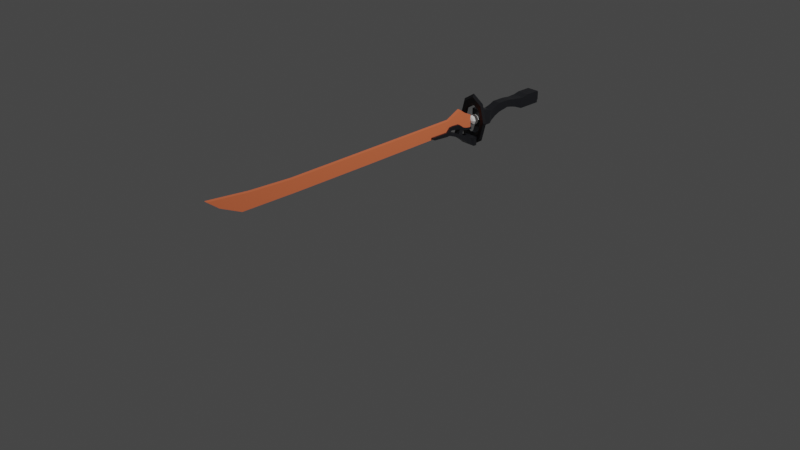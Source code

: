 # Source: millennium_blade_UV.blend  (saved by Blender 3.0.42; exported with 4.5.12 LTS)
import bpy
from mathutils import Matrix  # noqa: F401  (used for matrix-valued properties, if any)

bpy.ops.wm.read_factory_settings(use_empty=True)
scene = bpy.context.scene
scene.name = 'Scene'

# ---- collections
col_collection = bpy.data.collections.new('Collection'); scene.collection.children.link(col_collection)
col_millenniumblade = bpy.data.collections.new('MillenniumBlade'); scene.collection.children.link(col_millenniumblade)

# ---- materials (node trees are filled in below, after node groups)
mat_guard = bpy.data.materials.new('Guard')
mat_guard.use_transparent_shadow = False
mat_core = bpy.data.materials.new('Core')
mat_core.use_transparent_shadow = False
mat_handle = bpy.data.materials.new('Handle')
mat_handle.alpha_threshold = 0.0
mat_handle.use_transparent_shadow = False
mat_handle.line_color = (0.0, 0.0, 0.0, 1.0)
mat_blade = bpy.data.materials.new('Blade')
mat_blade.use_transparent_shadow = False

# ---- material node trees
mat_guard.use_nodes = True; mat_guard.node_tree.nodes.clear()
_N = mat_guard.node_tree.nodes; _L = mat_guard.node_tree.links
n0 = _N.new('ShaderNodeBsdfPrincipled'); n0.name = 'Principled BSDF'; n0.location = (10, 300)
n0.distribution = 'GGX'
n0.subsurface_method = 'RANDOM_WALK_SKIN'
n0.inputs[0].default_value = (0.0137, 0.01444, 0.01764, 1.0)
n0.inputs[3].default_value = 1.45
n0.inputs[27].default_value = (0.0, 0.0, 0.0, 1.0)
n0.inputs[28].default_value = 1.0
n1 = _N.new('ShaderNodeOutputMaterial'); n1.name = 'Material Output'; n1.location = (300, 300)
_L.new(n0.outputs[0], n1.inputs[0])
n1.is_active_output = True
mat_core.use_nodes = True; mat_core.node_tree.nodes.clear()
_N = mat_core.node_tree.nodes; _L = mat_core.node_tree.links
n0 = _N.new('ShaderNodeBsdfPrincipled'); n0.name = 'Principled BSDF'; n0.location = (10, 300)
n0.distribution = 'GGX'
n0.subsurface_method = 'RANDOM_WALK_SKIN'
n0.inputs[0].default_value = (1.0, 1.0, 0.9823, 1.0)
n0.inputs[3].default_value = 1.45
n0.inputs[27].default_value = (0.0, 0.0, 0.0, 1.0)
n0.inputs[28].default_value = 1.0
n1 = _N.new('ShaderNodeOutputMaterial'); n1.name = 'Material Output'; n1.location = (300, 300)
_L.new(n0.outputs[0], n1.inputs[0])
n1.is_active_output = True
mat_handle.use_nodes = True; mat_handle.node_tree.nodes.clear()
_N = mat_handle.node_tree.nodes; _L = mat_handle.node_tree.links
n0 = _N.new('ShaderNodeOutputMaterial'); n0.name = 'Material Output'; n0.location = (300, 300)
n1 = _N.new('ShaderNodeBsdfPrincipled'); n1.name = 'Principled BSDF'; n1.location = (10, 300)
n1.distribution = 'GGX'
n1.subsurface_method = 'RANDOM_WALK_SKIN'
n1.inputs[0].default_value = (0.0137, 0.01444, 0.01764, 1.0)
n1.inputs[2].default_value = 0.4
n1.inputs[3].default_value = 1.45
n1.inputs[27].default_value = (0.0, 0.0, 0.0, 1.0)
n1.inputs[28].default_value = 1.0
_L.new(n1.outputs[0], n0.inputs[0])
n0.is_active_output = True
mat_blade.use_nodes = True; mat_blade.node_tree.nodes.clear()
_N = mat_blade.node_tree.nodes; _L = mat_blade.node_tree.links
n0 = _N.new('ShaderNodeBsdfPrincipled'); n0.name = 'Principled BSDF'; n0.location = (10, 300)
n0.distribution = 'GGX'
n0.subsurface_method = 'RANDOM_WALK_SKIN'
n0.inputs[0].default_value = (1.0, 0.2159, 0.0865, 1.0)
n0.inputs[3].default_value = 1.45
n0.inputs[27].default_value = (0.0, 0.0, 0.0, 1.0)
n0.inputs[28].default_value = 1.0
n1 = _N.new('ShaderNodeOutputMaterial'); n1.name = 'Material Output'; n1.location = (300, 300)
_L.new(n0.outputs[0], n1.inputs[0])
n1.is_active_output = True

# ---- world
world_world = bpy.data.worlds.new('World'); scene.world = world_world
world_world.use_nodes = True; world_world.node_tree.nodes.clear()
_N = world_world.node_tree.nodes; _L = world_world.node_tree.links
n0 = _N.new('ShaderNodeOutputWorld'); n0.name = 'World Output'; n0.location = (300, 300)
n1 = _N.new('ShaderNodeBackground'); n1.name = 'Background'; n1.location = (10, 300)
n1.inputs[0].default_value = (0.05088, 0.05088, 0.05088, 1.0)
_L.new(n1.outputs[0], n0.inputs[0])
n0.is_active_output = True
world_world.color = (0.05088, 0.05088, 0.05088)
world_world.use_sun_shadow = False
world_world.sun_shadow_jitter_overblur = 0.0

# ---- cameras
cam_camera = bpy.data.cameras.new('Camera')
cam_camera.clip_end = 100.0
cam_camera.ortho_scale = 7.314

# ---- lights
light_light = bpy.data.lights.new('Light', 'POINT')
light_light.transmission_factor = 0.0
light_light.energy = 1000.0
light_light.shadow_soft_size = 0.1
light_light.shadow_maximum_resolution = 0.006
light_light.use_absolute_resolution = True

# ---- meshes
me_circle_001 = bpy.data.meshes.new('Circle.001')
me_circle_001.from_pydata([(2.095e-09, 0.16, 0.03464), (-1.863e-09, 0.12, 0.03464), (-3.725e-09, 0.1, 3.725e-09), (-2.561e-09, 0.12, -0.03464), (9.313e-10, 0.16, -0.03464), (3.725e-09, 0.18, 0.0), (0.1131, 0.1131, 0.03464), (0.08485, 0.08485, 0.03464), (0.07071, 0.07071, 3.26e-09), (0.08485, 0.08485, -0.03464), (0.1131, 0.1131, -0.03464), (0.1273, 0.1273, 0.0), (0.16, 1.942e-09, 0.03464), (0.12, 1.397e-09, 0.03464), (0.1, -1.702e-09, 4.689e-09), (0.12, 1.397e-09, -0.03464), (0.16, 1.942e-09, -0.03464), (0.18, 5.041e-09, -1.192e-09), (0.1131, -0.1131, 0.03464), (0.08485, -0.08485, 0.03464), (0.07071, -0.07071, 3.26e-09), (0.08485, -0.08485, -0.03464), (0.1131, -0.1131, -0.03464), (0.1273, -0.1273, 0.0), (1.596e-08, -0.16, 0.03464), (8.514e-09, -0.12, 0.03464), (4.789e-09, -0.1, 3.725e-09), (7.583e-09, -0.12, -0.03464), (1.736e-08, -0.16, -0.03464), (1.969e-08, -0.18, 0.0), (-0.1131, -0.1131, 0.03464), (-0.08485, -0.08485, 0.03464), (-0.07071, -0.07071, 3.725e-09), (-0.08485, -0.08485, -0.03464), (-0.1131, -0.1131, -0.03464), (-0.1273, -0.1273, 0.0), (-0.16, -1.543e-08, 0.03464), (-0.12, 1.331e-09, 0.03464), (-0.1, 9.053e-09, 5.881e-09), (-0.12, 3.194e-09, -0.03464), (-0.16, -1.357e-08, -0.03464), (-0.18, -2.129e-08, -2.384e-09), (-0.1131, 0.1131, 0.03464), (-0.08485, 0.08485, 0.03464), (-0.07071, 0.07071, 3.725e-09), (-0.08485, 0.08485, -0.03464), (-0.1131, 0.1131, -0.03464), (-0.1273, 0.1273, 0.0)], [], [(0, 6, 11, 5), (1, 7, 6, 0), (2, 8, 7, 1), (3, 9, 8, 2), (4, 10, 9, 3), (5, 11, 10, 4), (6, 12, 17, 11), (7, 13, 12, 6), (8, 14, 13, 7), (9, 15, 14, 8), (10, 16, 15, 9), (11, 17, 16, 10), (12, 18, 23, 17), (13, 19, 18, 12), (14, 20, 19, 13), (15, 21, 20, 14), (16, 22, 21, 15), (17, 23, 22, 16), (18, 24, 29, 23), (19, 25, 24, 18), (20, 26, 25, 19), (21, 27, 26, 20), (22, 28, 27, 21), (23, 29, 28, 22), (24, 30, 35, 29), (25, 31, 30, 24), (26, 32, 31, 25), (27, 33, 32, 26), (28, 34, 33, 27), (29, 35, 34, 28), (30, 36, 41, 35), (31, 37, 36, 30), (32, 38, 37, 31), (33, 39, 38, 32), (34, 40, 39, 33), (35, 41, 40, 34), (36, 42, 47, 41), (37, 43, 42, 36), (38, 44, 43, 37), (39, 45, 44, 38), (40, 46, 45, 39), (41, 47, 46, 40), (42, 0, 5, 47), (43, 1, 0, 42), (44, 2, 1, 43), (45, 3, 2, 44), (46, 4, 3, 45), (47, 5, 4, 46)])
_uv = me_circle_001.uv_layers.new(name='UVMap')
_uv.uv.foreach_set('vector', [0.0, 1.0, 0.125, 1.0, 0.125, 0.8333, 0.0, 0.8333, 0.0, 0.1667, 0.125, 0.1667, 0.125, 0.0, 0.0, 0.0, 0.0, 0.3333, 0.125, 0.3333, 0.125, 0.1667, 0.0, 0.1667, 0.0, 0.5, 0.125, 0.5, 0.125, 0.3333, 0.0, 0.3333, 0.0, 0.6667, 0.125, 0.6667, 0.125, 0.5, 0.0, 0.5, 0.0, 0.8333, 0.125, 0.8333, 0.125, 0.6667, 0.0, 0.6667, 0.125, 1.0, 0.25, 1.0, 0.25, 0.8333, 0.125, 0.8333, 0.125, 0.1667, 0.25, 0.1667, 0.25, 0.0, 0.125, 0.0, 0.125, 0.3333, 0.25, 0.3333, 0.25, 0.1667, 0.125, 0.1667, 0.125, 0.5, 0.25, 0.5, 0.25, 0.3333, 0.125, 0.3333, 0.125, 0.6667, 0.25, 0.6667, 0.25, 0.5, 0.125, 0.5, 0.125, 0.8333, 0.25, 0.8333, 0.25, 0.6667, 0.125, 0.6667, 0.25, 1.0, 0.375, 1.0, 0.375, 0.8333, 0.25, 0.8333, 0.25, 0.1667, 0.375, 0.1667, 0.375, 0.0, 0.25, 0.0, 0.25, 0.3333, 0.375, 0.3333, 0.375, 0.1667, 0.25, 0.1667, 0.25, 0.5, 0.375, 0.5, 0.375, 0.3333, 0.25, 0.3333, 0.25, 0.6667, 0.375, 0.6667, 0.375, 0.5, 0.25, 0.5, 0.25, 0.8333, 0.375, 0.8333, 0.375, 0.6667, 0.25, 0.6667, 0.375, 1.0, 0.5, 1.0, 0.5, 0.8333, 0.375, 0.8333, 0.375, 0.1667, 0.5, 0.1667, 0.5, 0.0, 0.375, 0.0, 0.375, 0.3333, 0.5, 0.3333, 0.5, 0.1667, 0.375, 0.1667, 0.375, 0.5, 0.5, 0.5, 0.5, 0.3333, 0.375, 0.3333, 0.375, 0.6667, 0.5, 0.6667, 0.5, 0.5, 0.375, 0.5, 0.375, 0.8333, 0.5, 0.8333, 0.5, 0.6667, 0.375, 0.6667, 0.5, 1.0, 0.625, 1.0, 0.625, 0.8333, 0.5, 0.8333, 0.5, 0.1667, 0.625, 0.1667, 0.625, 0.0, 0.5, 0.0, 0.5, 0.3333, 0.625, 0.3333, 0.625, 0.1667, 0.5, 0.1667, 0.5, 0.5, 0.625, 0.5, 0.625, 0.3333, 0.5, 0.3333, 0.5, 0.6667, 0.625, 0.6667, 0.625, 0.5, 0.5, 0.5, 0.5, 0.8333, 0.625, 0.8333, 0.625, 0.6667, 0.5, 0.6667, 0.625, 1.0, 0.75, 1.0, 0.75, 0.8333, 0.625, 0.8333, 0.625, 0.1667, 0.75, 0.1667, 0.75, 0.0, 0.625, 0.0, 0.625, 0.3333, 0.75, 0.3333, 0.75, 0.1667, 0.625, 0.1667, 0.625, 0.5, 0.75, 0.5, 0.75, 0.3333, 0.625, 0.3333, 0.625, 0.6667, 0.75, 0.6667, 0.75, 0.5, 0.625, 0.5, 0.625, 0.8333, 0.75, 0.8333, 0.75, 0.6667, 0.625, 0.6667, 0.75, 1.0, 0.875, 1.0, 0.875, 0.8333, 0.75, 0.8333, 0.75, 0.1667, 0.875, 0.1667, 0.875, 0.0, 0.75, 0.0, 0.75, 0.3333, 0.875, 0.3333, 0.875, 0.1667, 0.75, 0.1667, 0.75, 0.5, 0.875, 0.5, 0.875, 0.3333, 0.75, 0.3333, 0.75, 0.6667, 0.875, 0.6667, 0.875, 0.5, 0.75, 0.5, 0.75, 0.8333, 0.875, 0.8333, 0.875, 0.6667, 0.75, 0.6667, 0.875, 1.0, 1.0, 1.0, 1.0, 0.8333, 0.875, 0.8333, 0.875, 0.1667, 1.0, 0.1667, 1.0, 0.0, 0.875, 0.0, 0.875, 0.3333, 1.0, 0.3333, 1.0, 0.1667, 0.875, 0.1667, 0.875, 0.5, 1.0, 0.5, 1.0, 0.3333, 0.875, 0.3333, 0.875, 0.6667, 1.0, 0.6667, 1.0, 0.5, 0.875, 0.5, 0.875, 0.8333, 1.0, 0.8333, 1.0, 0.6667, 0.875, 0.6667])
me_circle_001.materials.append(mat_guard)
me_circle_001.use_remesh_fix_poles = True
me_circle_001.use_remesh_preserve_attributes = False
me_circle_001.update()
me_cube_001 = bpy.data.meshes.new('Cube.001')
me_cube_001.from_pydata([(-3.395e-08, -0.798, 0.3305), (-3.395e-08, -0.6108, 0.6108), (-3.395e-08, 0.6108, 0.6108), (0.2337, -0.798, 0.2337), (0.4319, -0.6108, 0.4319), (0.5643, -0.3305, 0.5643), (0.6108, 1.907e-06, 0.6108), (0.5643, 0.3305, 0.5643), (0.4319, 0.6108, 0.4319), (0.2337, 0.798, 0.2337), (0.3305, -0.798, 0.0), (0.6108, -0.6108, 0.0), (0.798, -0.3305, 0.0), (0.8637, 1.907e-06, 0.0), (0.798, 0.3305, 0.0), (0.6108, 0.6108, 0.0), (0.3305, 0.798, 0.0), (0.2337, -0.798, -0.2337), (0.4319, -0.6108, -0.4319), (0.5643, -0.3305, -0.5643), (0.6108, 1.907e-06, -0.6108), (0.5643, 0.3305, -0.5643), (0.4319, 0.6108, -0.4319), (0.2337, 0.798, -0.2337), (-3.395e-08, -0.8637, 0.0), (-2.652e-08, -0.798, -0.3305), (-3.537e-09, -0.6108, -0.6108), (1.945e-08, -0.3305, -0.798), (1.945e-08, 1.907e-06, -0.8637), (1.945e-08, 0.3305, -0.798), (-3.537e-09, 0.6108, -0.6108), (-2.652e-08, 0.798, -0.3305), (-0.2337, -0.798, -0.2337), (-0.4319, -0.6108, -0.4319), (-0.5643, -0.3305, -0.5643), (-0.6108, 1.907e-06, -0.6108), (-0.5643, 0.3305, -0.5643), (-0.4319, 0.6108, -0.4319), (-0.2337, 0.798, -0.2337), (-0.3305, -0.798, 0.0), (-0.6108, -0.6108, 0.0), (-0.798, -0.3305, 0.0), (-0.8637, 1.907e-06, 0.0), (-0.798, 0.3305, 0.0), (-0.6108, 0.6108, 0.0), (-0.3305, 0.798, 0.0), (-0.2337, -0.798, 0.2337), (-0.4319, -0.6108, 0.4319), (-0.5643, -0.3305, 0.5643), (-0.6108, 1.907e-06, 0.6108), (-0.5643, 0.3305, 0.5643), (-0.4319, 0.6108, 0.4319), (-0.2337, 0.798, 0.2337), (-3.395e-08, 0.8638, 0.0), (-7.249e-08, -0.3305, 0.798), (-7.249e-08, 1.907e-06, 0.8637), (-7.249e-08, 0.3305, 0.798), (-2.652e-08, 0.798, 0.3305)], [], [(53, 57, 9), (2, 56, 7, 8), (55, 54, 5, 6), (1, 0, 3, 4), (57, 2, 8, 9), (56, 55, 6, 7), (54, 1, 4, 5), (0, 24, 3), (9, 8, 15, 16), (7, 6, 13, 14), (5, 4, 11, 12), (3, 24, 10), (53, 9, 16), (8, 7, 14, 15), (6, 5, 12, 13), (4, 3, 10, 11), (14, 13, 20, 21), (12, 11, 18, 19), (10, 24, 17), (53, 16, 23), (15, 14, 21, 22), (13, 12, 19, 20), (11, 10, 17, 18), (16, 15, 22, 23), (53, 23, 31), (22, 21, 29, 30), (20, 19, 27, 28), (18, 17, 25, 26), (23, 22, 30, 31), (21, 20, 28, 29), (19, 18, 26, 27), (17, 24, 25), (28, 27, 34, 35), (26, 25, 32, 33), (31, 30, 37, 38), (29, 28, 35, 36), (27, 26, 33, 34), (25, 24, 32), (53, 31, 38), (30, 29, 36, 37), (38, 37, 44, 45), (36, 35, 42, 43), (34, 33, 40, 41), (32, 24, 39), (53, 38, 45), (37, 36, 43, 44), (35, 34, 41, 42), (33, 32, 39, 40), (41, 40, 47, 48), (39, 24, 46), (53, 45, 52), (44, 43, 50, 51), (42, 41, 48, 49), (40, 39, 46, 47), (45, 44, 51, 52), (43, 42, 49, 50), (53, 52, 57), (51, 50, 56, 2), (49, 48, 54, 55), (47, 46, 0, 1), (52, 51, 2, 57), (50, 49, 55, 56), (48, 47, 1, 54), (46, 24, 0)])
_uv = me_cube_001.uv_layers.new(name='UVMap')
_uv.uv.foreach_set('vector', [0.6875, 0.0, 0.75, 0.125, 0.625, 0.125, 0.75, 0.25, 0.75, 0.375, 0.625, 0.375, 0.625, 0.25, 0.75, 0.5, 0.75, 0.625, 0.625, 0.625, 0.625, 0.5, 0.75, 0.75, 0.75, 0.875, 0.625, 0.875, 0.625, 0.75, 0.75, 0.125, 0.75, 0.25, 0.625, 0.25, 0.625, 0.125, 0.75, 0.375, 0.75, 0.5, 0.625, 0.5, 0.625, 0.375, 0.75, 0.625, 0.75, 0.75, 0.625, 0.75, 0.625, 0.625, 0.75, 0.875, 0.6875, 1.0, 0.625, 0.875, 0.625, 0.125, 0.625, 0.25, 0.5, 0.25, 0.5, 0.125, 0.625, 0.375, 0.625, 0.5, 0.5, 0.5, 0.5, 0.375, 0.625, 0.625, 0.625, 0.75, 0.5, 0.75, 0.5, 0.625, 0.625, 0.875, 0.5625, 1.0, 0.5, 0.875, 0.5625, 0.0, 0.625, 0.125, 0.5, 0.125, 0.625, 0.25, 0.625, 0.375, 0.5, 0.375, 0.5, 0.25, 0.625, 0.5, 0.625, 0.625, 0.5, 0.625, 0.5, 0.5, 0.625, 0.75, 0.625, 0.875, 0.5, 0.875, 0.5, 0.75, 0.5, 0.375, 0.5, 0.5, 0.375, 0.5, 0.375, 0.375, 0.5, 0.625, 0.5, 0.75, 0.375, 0.75, 0.375, 0.625, 0.5, 0.875, 0.4375, 1.0, 0.375, 0.875, 0.4375, 0.0, 0.5, 0.125, 0.375, 0.125, 0.5, 0.25, 0.5, 0.375, 0.375, 0.375, 0.375, 0.25, 0.5, 0.5, 0.5, 0.625, 0.375, 0.625, 0.375, 0.5, 0.5, 0.75, 0.5, 0.875, 0.375, 0.875, 0.375, 0.75, 0.5, 0.125, 0.5, 0.25, 0.375, 0.25, 0.375, 0.125, 0.3125, 0.0, 0.375, 0.125, 0.25, 0.125, 0.375, 0.25, 0.375, 0.375, 0.25, 0.375, 0.25, 0.25, 0.375, 0.5, 0.375, 0.625, 0.25, 0.625, 0.25, 0.5, 0.375, 0.75, 0.375, 0.875, 0.25, 0.875, 0.25, 0.75, 0.375, 0.125, 0.375, 0.25, 0.25, 0.25, 0.25, 0.125, 0.375, 0.375, 0.375, 0.5, 0.25, 0.5, 0.25, 0.375, 0.375, 0.625, 0.375, 0.75, 0.25, 0.75, 0.25, 0.625, 0.375, 0.875, 0.3125, 1.0, 0.25, 0.875, 0.25, 0.5, 0.25, 0.625, 0.125, 0.625, 0.125, 0.5, 0.25, 0.75, 0.25, 0.875, 0.125, 0.875, 0.125, 0.75, 0.25, 0.125, 0.25, 0.25, 0.125, 0.25, 0.125, 0.125, 0.25, 0.375, 0.25, 0.5, 0.125, 0.5, 0.125, 0.375, 0.25, 0.625, 0.25, 0.75, 0.125, 0.75, 0.125, 0.625, 0.25, 0.875, 0.1875, 1.0, 0.125, 0.875, 0.1875, 0.0, 0.25, 0.125, 0.125, 0.125, 0.25, 0.25, 0.25, 0.375, 0.125, 0.375, 0.125, 0.25, 0.125, 0.125, 0.125, 0.25, 0.0, 0.25, 0.0, 0.125, 0.125, 0.375, 0.125, 0.5, 0.0, 0.5, 0.0, 0.375, 0.125, 0.625, 0.125, 0.75, 0.0, 0.75, 0.0, 0.625, 0.125, 0.875, 0.0625, 1.0, 0.0, 0.875, 0.0625, 0.0, 0.125, 0.125, 0.0, 0.125, 0.125, 0.25, 0.125, 0.375, 0.0, 0.375, 0.0, 0.25, 0.125, 0.5, 0.125, 0.625, 0.0, 0.625, 0.0, 0.5, 0.125, 0.75, 0.125, 0.875, 0.0, 0.875, 0.0, 0.75, 1.0, 0.625, 1.0, 0.75, 0.875, 0.75, 0.875, 0.625, 1.0, 0.875, 0.9375, 1.0, 0.875, 0.875, 0.9375, 0.0, 1.0, 0.125, 0.875, 0.125, 1.0, 0.25, 1.0, 0.375, 0.875, 0.375, 0.875, 0.25, 1.0, 0.5, 1.0, 0.625, 0.875, 0.625, 0.875, 0.5, 1.0, 0.75, 1.0, 0.875, 0.875, 0.875, 0.875, 0.75, 1.0, 0.125, 1.0, 0.25, 0.875, 0.25, 0.875, 0.125, 1.0, 0.375, 1.0, 0.5, 0.875, 0.5, 0.875, 0.375, 0.8125, 0.0, 0.875, 0.125, 0.75, 0.125, 0.875, 0.25, 0.875, 0.375, 0.75, 0.375, 0.75, 0.25, 0.875, 0.5, 0.875, 0.625, 0.75, 0.625, 0.75, 0.5, 0.875, 0.75, 0.875, 0.875, 0.75, 0.875, 0.75, 0.75, 0.875, 0.125, 0.875, 0.25, 0.75, 0.25, 0.75, 0.125, 0.875, 0.375, 0.875, 0.5, 0.75, 0.5, 0.75, 0.375, 0.875, 0.625, 0.875, 0.75, 0.75, 0.75, 0.75, 0.625, 0.875, 0.875, 0.8125, 1.0, 0.75, 0.875])
me_cube_001.materials.append(mat_core)
me_cube_001.use_remesh_preserve_volume = False
me_cube_001.use_remesh_preserve_attributes = False
me_cube_001.use_mirror_vertex_groups = False
me_cube_001.update()
me_cube = bpy.data.meshes.new('Cube')
me_cube.from_pydata([(0.7079, 1.0, 0.7079), (0.7079, 1.0, -0.7079), (1.0, -1.449, 1.0), (1.0, -1.449, -1.0), (-0.7079, 1.0, 0.7079), (-0.7079, 1.0, -0.7079), (-1.0, -1.449, 1.0), (-1.0, -1.449, -1.0), (1.0, 1.0, -1.0), (-1.0, 1.0, -1.0), (1.0, 1.0, 1.0), (-1.0, 1.0, 1.0), (0.7079, 1.497, -0.7079), (-0.7079, 1.497, -0.7079), (0.7079, 1.497, 0.7079), (-0.7079, 1.497, 0.7079), (-1.0, -2.558, -1.0), (-1.0, -2.558, 0.7574), (1.0, -2.558, 0.7574), (1.0, -2.558, -1.0), (-1.0, -2.997, -1.0), (-1.0, -2.997, 0.7574), (1.0, -2.997, 0.7574), (1.0, -2.997, -1.0), (-0.7657, -4.233, -0.5169), (-0.7657, -4.233, 0.8288), (0.7657, -4.233, 0.8288), (0.7657, -4.233, -0.5169), (-0.7057, -5.18, -0.2678), (-0.7057, -5.18, 0.9724), (0.7057, -5.18, 0.9724), (0.7057, -5.18, -0.2678), (-0.6659, -6.046, -0.1174), (-0.6659, -6.046, 1.053), (0.6659, -6.046, 1.053), (0.6659, -6.046, -0.1174), (-0.6659, -7.929, -0.4523), (-0.6659, -7.929, 1.053), (0.6659, -7.929, 1.053), (0.6659, -7.929, -0.4523), (-0.6659, -8.864, -0.8335), (-0.6659, -8.864, 0.6718), (0.6659, -8.864, 0.6718), (0.6659, -8.864, -0.8335), (-0.7536, -9.857, -1.371), (-0.7536, -9.857, 0.332), (0.7536, -9.857, 0.332), (0.7536, -9.857, -1.371), (-0.9965, -10.47, -1.646), (-0.9965, -10.47, 0.6065), (0.9965, -10.47, 0.6065), (0.9965, -10.47, -1.646), (-1.015, -11.38, -1.667), (-1.015, -11.38, 0.9282), (1.015, -11.38, 0.9282), (1.015, -11.38, -1.667), (-0.4288, -11.89, -1.667), (-1.015, -11.8, 0.9282), (1.015, -11.8, 0.9282), (0.4288, -11.89, -1.667), (-0.4288, -12.35, -1.667), (-1.015, -12.44, 0.9282), (1.015, -12.44, 0.9282), (0.4288, -12.35, -1.667), (-1.015, -11.8, -1.667), (1.015, -11.8, -1.667), (-1.015, -12.44, -1.667), (1.015, -12.44, -1.667), (-0.5044, -11.94, -2.176), (0.5044, -11.94, -2.176), (-0.5044, -12.47, -2.046), (0.5044, -12.47, -2.046), (-0.4288, -12.42, -2.908), (0.4288, -12.42, -2.908), (-0.4288, -12.82, -2.699), (0.4288, -12.82, -2.699), (-0.7484, -12.67, -3.587), (0.7484, -12.67, -3.587), (-0.7484, -13.01, -2.863), (0.7484, -13.01, -2.863), (-0.7116, -13.14, -3.978), (0.7116, -13.14, -3.978), (-0.7116, -13.12, -3.218), (0.7116, -13.12, -3.218), (-1.246, -13.79, -4.41), (1.246, -13.79, -4.41), (-1.246, -13.74, -3.079), (1.246, -13.74, -3.079), (-1.246, -14.39, -4.39), (1.246, -14.39, -4.39), (-1.246, -14.34, -3.058), (1.246, -14.34, -3.058), (-0.85, -15.15, -3.82), (0.85, -15.15, -3.82), (-0.85, -14.91, -2.944), (0.85, -14.91, -2.944), (-0.7278, -15.95, -3.254), (0.7278, -15.95, -3.254), (-0.7278, -15.56, -2.578), (0.7278, -15.56, -2.578), (-0.5604, -16.63, -2.764), (0.5604, -16.63, -2.764), (-0.5604, -16.34, -2.242), (0.5604, -16.34, -2.242), (-0.4787, -17.3, -2.337), (0.4787, -17.3, -2.337), (-0.4787, -17.04, -1.892), (0.4787, -17.04, -1.892), (-0.4787, -18.12, -1.994), (0.4787, -18.12, -1.994), (-0.4787, -17.86, -1.549), (0.4787, -17.86, -1.549), (-0.4121, -18.77, -1.748), (0.4121, -18.77, -1.748), (-0.4121, -18.55, -1.365), (0.4121, -18.55, -1.365), (-0.523, -19.18, -1.581), (0.523, -19.18, -1.581), (-0.523, -18.91, -1.095), (0.523, -18.91, -1.095), (-0.6069, -19.68, -1.591), (0.6069, -19.68, -1.591), (-0.6069, -19.69, -0.9425), (0.6069, -19.69, -0.9425), (-0.6069, -22.48, -1.414), (0.6069, -22.48, -1.414), (-0.6069, -22.93, -0.9425), (0.6069, -22.93, -0.9425), (-0.4508, -18.76, -0.8947), (0.4508, -18.76, -0.8947), (-0.5231, -19.03, -0.2673), (0.5231, -19.03, -0.2673), (-0.4508, -18.42, -0.8854), (0.4508, -18.42, -0.8854), (-0.5231, -18.42, -0.2004), (0.5231, -18.42, -0.2004), (-0.547, -17.13, -1.082), (0.547, -17.13, -1.082), (-0.6347, -17.13, -0.2503), (0.6347, -17.13, -0.2503), (-0.4416, -16.76, -1.208), (0.4416, -16.76, -1.208), (-0.4693, -16.5, -0.664), (0.4693, -16.5, -0.664), (-0.4112, -15.97, -1.498), (0.4112, -15.97, -1.498), (0.3205, -15.53, -1.236), (-0.3205, -15.53, -1.236), (-0.3827, -15.67, -1.567), (0.3827, -15.67, -1.567), (-0.3444, -15.81, -1.147), (0.3444, -15.81, -1.147), (-0.3205, -15.05, -1.384), (0.3205, -15.05, -1.384), (-0.3827, -15.1, -1.742), (0.3827, -15.1, -1.742), (-0.2983, -14.34, -1.469), (0.2983, -14.34, -1.469), (-0.3562, -14.36, -1.804), (0.3562, -14.36, -1.804), (-0.2983, -14.03, -1.485), (0.2983, -14.03, -1.485), (-0.3562, -14.04, -1.821), (0.3562, -14.04, -1.821)], [], [(10, 11, 6, 2), (6, 7, 16, 17), (7, 6, 11, 9), (9, 8, 3, 7), (8, 10, 2, 3), (5, 4, 15, 13), (5, 1, 8, 9), (1, 0, 10, 8), (4, 5, 9, 11), (0, 4, 11, 10), (13, 15, 14, 12), (1, 5, 13, 12), (4, 0, 14, 15), (0, 1, 12, 14), (16, 19, 23, 20), (7, 3, 19, 16), (2, 6, 17, 18), (3, 2, 18, 19), (22, 21, 25, 26), (19, 18, 22, 23), (18, 17, 21, 22), (17, 16, 20, 21), (25, 24, 28, 29), (21, 20, 24, 25), (20, 23, 27, 24), (23, 22, 26, 27), (28, 31, 35, 32), (24, 27, 31, 28), (27, 26, 30, 31), (26, 25, 29, 30), (34, 33, 37, 38), (31, 30, 34, 35), (30, 29, 33, 34), (29, 28, 32, 33), (36, 39, 43, 40), (33, 32, 36, 37), (32, 35, 39, 36), (35, 34, 38, 39), (43, 42, 46, 47), (39, 38, 42, 43), (38, 37, 41, 42), (37, 36, 40, 41), (46, 45, 49, 50), (42, 41, 45, 46), (41, 40, 44, 45), (40, 43, 47, 44), (48, 51, 55, 52), (45, 44, 48, 49), (44, 47, 51, 48), (47, 46, 50, 51), (54, 53, 57, 58), (51, 50, 54, 55), (50, 49, 53, 54), (49, 48, 52, 53), (58, 57, 61, 62), (53, 52, 64, 57), (52, 55, 65, 64), (55, 54, 58, 65), (67, 62, 61, 66), (57, 64, 66, 61), (60, 56, 68, 70), (65, 58, 62, 67), (59, 56, 64, 65), (60, 63, 67, 66), (56, 60, 66, 64), (63, 59, 65, 67), (69, 71, 75, 73), (56, 59, 69, 68), (59, 63, 71, 69), (63, 60, 70, 71), (74, 72, 76, 78), (71, 70, 74, 75), (70, 68, 72, 74), (68, 69, 73, 72), (78, 76, 80, 82), (72, 73, 77, 76), (73, 75, 79, 77), (75, 74, 78, 79), (81, 83, 87, 85), (76, 77, 81, 80), (77, 79, 83, 81), (79, 78, 82, 83), (86, 84, 88, 90), (83, 82, 86, 87), (82, 80, 84, 86), (80, 81, 85, 84), (89, 91, 95, 93), (84, 85, 89, 88), (85, 87, 91, 89), (87, 86, 90, 91), (95, 94, 98, 99), (91, 90, 94, 95), (90, 88, 92, 94), (88, 89, 93, 92), (98, 96, 100, 102), (94, 92, 96, 98), (92, 93, 97, 96), (93, 95, 99, 97), (101, 103, 107, 105), (96, 97, 101, 100), (97, 99, 103, 101), (99, 98, 102, 103), (106, 104, 108, 110), (102, 106, 140, 144), (102, 100, 104, 106), (100, 101, 105, 104), (110, 108, 112, 114), (104, 105, 109, 108), (105, 107, 111, 109), (107, 106, 110, 111), (113, 115, 119, 117), (108, 109, 113, 112), (109, 111, 115, 113), (111, 110, 114, 115), (118, 116, 120, 122), (115, 114, 118, 119), (114, 112, 116, 118), (112, 113, 117, 116), (120, 121, 125, 124), (116, 117, 121, 120), (117, 119, 123, 121), (123, 119, 129, 131), (124, 125, 127, 126), (121, 123, 127, 125), (123, 122, 126, 127), (122, 120, 124, 126), (128, 130, 134, 132), (118, 122, 130, 128), (122, 123, 131, 130), (119, 118, 128, 129), (135, 133, 137, 139), (129, 128, 132, 133), (131, 129, 133, 135), (130, 131, 135, 134), (138, 139, 143, 142), (134, 135, 139, 138), (132, 134, 138, 136), (133, 132, 136, 137), (140, 142, 150, 144), (136, 138, 142, 140), (137, 136, 140, 141), (139, 137, 141, 143), (145, 144, 148, 149), (103, 102, 144, 145), (107, 103, 145, 141), (106, 107, 141, 140), (151, 145, 149, 146), (146, 149, 155, 153), (143, 141, 145, 151), (142, 143, 151, 150), (150, 151, 146, 147), (144, 150, 147, 148), (153, 155, 159, 157), (148, 147, 152, 154), (149, 148, 154, 155), (147, 146, 153, 152), (157, 159, 163, 161), (152, 153, 157, 156), (155, 154, 158, 159), (154, 152, 156, 158), (163, 162, 160, 161), (156, 157, 161, 160), (159, 158, 162, 163), (158, 156, 160, 162)])
_uv = me_cube.uv_layers.new(name='UVMap')
_uv.uv.foreach_set('vector', [0.625, 0.5, 0.875, 0.5, 0.875, 0.75, 0.625, 0.75, 0.625, 0.0, 0.375, 0.0, 0.375, 0.0, 0.625, 0.0, 0.375, 0.0, 0.625, 0.0, 0.625, 0.25, 0.375, 0.25, 0.125, 0.5, 0.375, 0.5, 0.375, 0.75, 0.125, 0.75, 0.375, 0.5, 0.625, 0.5, 0.625, 0.75, 0.375, 0.75, 0.4224, 0.2974, 0.5776, 0.2974, 0.5776, 0.2974, 0.4224, 0.2974, 0.4224, 0.2974, 0.4224, 0.4526, 0.375, 0.5, 0.375, 0.25, 0.4224, 0.4526, 0.5776, 0.4526, 0.625, 0.5, 0.375, 0.5, 0.5776, 0.2974, 0.4224, 0.2974, 0.375, 0.25, 0.625, 0.25, 0.5776, 0.4526, 0.5776, 0.2974, 0.625, 0.25, 0.625, 0.5, 0.4224, 0.2974, 0.5776, 0.2974, 0.5776, 0.4526, 0.4224, 0.4526, 0.4224, 0.4526, 0.4224, 0.2974, 0.4224, 0.2974, 0.4224, 0.4526, 0.5776, 0.2974, 0.5776, 0.4526, 0.5776, 0.4526, 0.5776, 0.2974, 0.5776, 0.4526, 0.4224, 0.4526, 0.4224, 0.4526, 0.5776, 0.4526, 0.125, 0.75, 0.375, 0.75, 0.375, 0.75, 0.125, 0.75, 0.125, 0.75, 0.375, 0.75, 0.375, 0.75, 0.125, 0.75, 0.625, 0.75, 0.875, 0.75, 0.875, 0.75, 0.625, 0.75, 0.375, 0.75, 0.625, 0.75, 0.625, 0.75, 0.375, 0.75, 0.625, 0.75, 0.875, 0.75, 0.875, 0.75, 0.625, 0.75, 0.375, 0.75, 0.625, 0.75, 0.625, 0.75, 0.375, 0.75, 0.625, 0.75, 0.875, 0.75, 0.875, 0.75, 0.625, 0.75, 0.625, 0.0, 0.375, 0.0, 0.375, 0.0, 0.625, 0.0, 0.625, 0.0, 0.375, 0.0, 0.375, 0.0, 0.625, 0.0, 0.625, 0.0, 0.375, 0.0, 0.375, 0.0, 0.625, 0.0, 0.125, 0.75, 0.375, 0.75, 0.375, 0.75, 0.125, 0.75, 0.375, 0.75, 0.625, 0.75, 0.625, 0.75, 0.375, 0.75, 0.125, 0.75, 0.375, 0.75, 0.375, 0.75, 0.125, 0.75, 0.125, 0.75, 0.375, 0.75, 0.375, 0.75, 0.125, 0.75, 0.375, 0.75, 0.625, 0.75, 0.625, 0.75, 0.375, 0.75, 0.625, 0.75, 0.875, 0.75, 0.875, 0.75, 0.625, 0.75, 0.625, 0.75, 0.875, 0.75, 0.875, 0.75, 0.625, 0.75, 0.375, 0.75, 0.625, 0.75, 0.625, 0.75, 0.375, 0.75, 0.625, 0.75, 0.875, 0.75, 0.875, 0.75, 0.625, 0.75, 0.625, 0.0, 0.375, 0.0, 0.375, 0.0, 0.625, 0.0, 0.125, 0.75, 0.375, 0.75, 0.375, 0.75, 0.125, 0.75, 0.625, 0.0, 0.375, 0.0, 0.375, 0.0, 0.625, 0.0, 0.125, 0.75, 0.375, 0.75, 0.375, 0.75, 0.125, 0.75, 0.375, 0.75, 0.625, 0.75, 0.625, 0.75, 0.375, 0.75, 0.375, 0.75, 0.625, 0.75, 0.625, 0.75, 0.375, 0.75, 0.375, 0.75, 0.625, 0.75, 0.625, 0.75, 0.375, 0.75, 0.625, 0.75, 0.875, 0.75, 0.875, 0.75, 0.625, 0.75, 0.625, 0.0, 0.375, 0.0, 0.375, 0.0, 0.625, 0.0, 0.625, 0.75, 0.875, 0.75, 0.875, 0.75, 0.625, 0.75, 0.625, 0.75, 0.875, 0.75, 0.875, 0.75, 0.625, 0.75, 0.625, 0.0, 0.375, 0.0, 0.375, 0.0, 0.625, 0.0, 0.125, 0.75, 0.375, 0.75, 0.375, 0.75, 0.125, 0.75, 0.125, 0.75, 0.375, 0.75, 0.375, 0.75, 0.125, 0.75, 0.625, 0.0, 0.375, 0.0, 0.375, 0.0, 0.625, 0.0, 0.125, 0.75, 0.375, 0.75, 0.375, 0.75, 0.125, 0.75, 0.375, 0.75, 0.625, 0.75, 0.625, 0.75, 0.375, 0.75, 0.625, 0.75, 0.875, 0.75, 0.875, 0.75, 0.625, 0.75, 0.375, 0.75, 0.625, 0.75, 0.625, 0.75, 0.375, 0.75, 0.625, 0.75, 0.875, 0.75, 0.875, 0.75, 0.625, 0.75, 0.625, 0.0, 0.375, 0.0, 0.375, 0.0, 0.625, 0.0, 0.625, 0.75, 0.875, 0.75, 0.875, 0.75, 0.625, 0.75, 0.625, 0.0, 0.375, 0.0, 0.375, 0.0, 0.625, 0.0, 0.125, 0.75, 0.375, 0.75, 0.375, 0.75, 0.125, 0.75, 0.375, 0.75, 0.625, 0.75, 0.625, 0.75, 0.375, 0.75, 0.375, 0.75, 0.625, 0.75, 0.625, 1.0, 0.375, 1.0, 0.625, 0.0, 0.375, 0.0, 0.375, 0.0, 0.625, 0.0, 0.1366, 0.75, 0.1366, 0.75, 0.1366, 0.75, 0.1366, 0.75, 0.375, 0.75, 0.625, 0.75, 0.625, 0.75, 0.375, 0.75, 0.3634, 0.75, 0.1366, 0.75, 0.125, 0.75, 0.375, 0.75, 0.1366, 0.75, 0.3634, 0.75, 0.375, 0.75, 0.125, 0.75, 0.1366, 0.75, 0.1366, 0.75, 0.125, 0.75, 0.125, 0.75, 0.3634, 0.75, 0.3634, 0.75, 0.375, 0.75, 0.375, 0.75, 0.3634, 0.75, 0.3634, 0.75, 0.3634, 0.75, 0.3634, 0.75, 0.1366, 0.75, 0.3634, 0.75, 0.3634, 0.75, 0.1366, 0.75, 0.3634, 0.75, 0.3634, 0.75, 0.3634, 0.75, 0.3634, 0.75, 0.3634, 0.75, 0.1366, 0.75, 0.1366, 0.75, 0.3634, 0.75, 0.1366, 0.75, 0.1366, 0.75, 0.1366, 0.75, 0.1366, 0.75, 0.3634, 0.75, 0.1366, 0.75, 0.1366, 0.75, 0.3634, 0.75, 0.1366, 0.75, 0.1366, 0.75, 0.1366, 0.75, 0.1366, 0.75, 0.1366, 0.75, 0.3634, 0.75, 0.3634, 0.75, 0.1366, 0.75, 0.1366, 0.75, 0.1366, 0.75, 0.1366, 0.75, 0.1366, 0.75, 0.1366, 0.75, 0.3634, 0.75, 0.3634, 0.75, 0.1366, 0.75, 0.3634, 0.75, 0.3634, 0.75, 0.3634, 0.75, 0.3634, 0.75, 0.3634, 0.75, 0.1366, 0.75, 0.1366, 0.75, 0.3634, 0.75, 0.3634, 0.75, 0.3634, 0.75, 0.3634, 0.75, 0.3634, 0.75, 0.1366, 0.75, 0.3634, 0.75, 0.3634, 0.75, 0.1366, 0.75, 0.3634, 0.75, 0.3634, 0.75, 0.3634, 0.75, 0.3634, 0.75, 0.3634, 0.75, 0.1366, 0.75, 0.1366, 0.75, 0.3634, 0.75, 0.1366, 0.75, 0.1366, 0.75, 0.1366, 0.75, 0.1366, 0.75, 0.3634, 0.75, 0.1366, 0.75, 0.1366, 0.75, 0.3634, 0.75, 0.1366, 0.75, 0.1366, 0.75, 0.1366, 0.75, 0.1366, 0.75, 0.1366, 0.75, 0.3634, 0.75, 0.3634, 0.75, 0.1366, 0.75, 0.3634, 0.75, 0.3634, 0.75, 0.3634, 0.75, 0.3634, 0.75, 0.1366, 0.75, 0.3634, 0.75, 0.3634, 0.75, 0.1366, 0.75, 0.3634, 0.75, 0.3634, 0.75, 0.3634, 0.75, 0.3634, 0.75, 0.3634, 0.75, 0.1366, 0.75, 0.1366, 0.75, 0.3634, 0.75, 0.3634, 0.75, 0.1366, 0.75, 0.1366, 0.75, 0.3634, 0.75, 0.3634, 0.75, 0.1366, 0.75, 0.1366, 0.75, 0.3634, 0.75, 0.1366, 0.75, 0.1366, 0.75, 0.1366, 0.75, 0.1366, 0.75, 0.1366, 0.75, 0.3634, 0.75, 0.3634, 0.75, 0.1366, 0.75, 0.1366, 0.75, 0.1366, 0.75, 0.1366, 0.75, 0.1366, 0.75, 0.1366, 0.75, 0.1366, 0.75, 0.1366, 0.75, 0.1366, 0.75, 0.1366, 0.75, 0.3634, 0.75, 0.3634, 0.75, 0.1366, 0.75, 0.3634, 0.75, 0.3634, 0.75, 0.3634, 0.75, 0.3634, 0.75, 0.3634, 0.75, 0.3634, 0.75, 0.3634, 0.75, 0.3634, 0.75, 0.1366, 0.75, 0.3634, 0.75, 0.3634, 0.75, 0.1366, 0.75, 0.3634, 0.75, 0.3634, 0.75, 0.3634, 0.75, 0.3634, 0.75, 0.3634, 0.75, 0.1366, 0.75, 0.1366, 0.75, 0.3634, 0.75, 0.1366, 0.75, 0.1366, 0.75, 0.1366, 0.75, 0.1366, 0.75, 0.1366, 0.75, 0.1366, 0.75, 0.1366, 0.75, 0.1366, 0.75, 0.1366, 0.75, 0.1366, 0.75, 0.1366, 0.75, 0.1366, 0.75, 0.1366, 0.75, 0.3634, 0.75, 0.3634, 0.75, 0.1366, 0.75, 0.1366, 0.75, 0.1366, 0.75, 0.1366, 0.75, 0.1366, 0.75, 0.1366, 0.75, 0.3634, 0.75, 0.3634, 0.75, 0.1366, 0.75, 0.3634, 0.75, 0.3634, 0.75, 0.3634, 0.75, 0.3634, 0.75, 0.3634, 0.75, 0.1366, 0.75, 0.1366, 0.75, 0.3634, 0.75, 0.3634, 0.75, 0.3634, 0.75, 0.3634, 0.75, 0.3634, 0.75, 0.1366, 0.75, 0.3634, 0.75, 0.3634, 0.75, 0.1366, 0.75, 0.3634, 0.75, 0.3634, 0.75, 0.3634, 0.75, 0.3634, 0.75, 0.3634, 0.75, 0.1366, 0.75, 0.1366, 0.75, 0.3634, 0.75, 0.1366, 0.75, 0.1366, 0.75, 0.1366, 0.75, 0.1366, 0.75, 0.3634, 0.75, 0.1366, 0.75, 0.1366, 0.75, 0.3634, 0.75, 0.1366, 0.75, 0.1366, 0.75, 0.1366, 0.75, 0.1366, 0.75, 0.1366, 0.75, 0.3634, 0.75, 0.3634, 0.75, 0.1366, 0.75, 0.1366, 0.75, 0.3634, 0.75, 0.3634, 0.75, 0.1366, 0.75, 0.1366, 0.75, 0.3634, 0.75, 0.3634, 0.75, 0.1366, 0.75, 0.3634, 0.75, 0.3634, 0.75, 0.3634, 0.75, 0.3634, 0.75, 0.3634, 0.75, 0.3634, 0.75, 0.3634, 0.75, 0.3634, 0.75, 0.1366, 0.75, 0.3634, 0.75, 0.3634, 0.75, 0.1366, 0.75, 0.3634, 0.75, 0.3634, 0.75, 0.3634, 0.75, 0.3634, 0.75, 0.3634, 0.75, 0.1366, 0.75, 0.1366, 0.75, 0.3634, 0.75, 0.1366, 0.75, 0.1366, 0.75, 0.1366, 0.75, 0.1366, 0.75, 0.1366, 0.75, 0.1366, 0.75, 0.1366, 0.75, 0.1366, 0.75, 0.1366, 0.75, 0.1366, 0.75, 0.1366, 0.75, 0.1366, 0.75, 0.1366, 0.75, 0.3634, 0.75, 0.3634, 0.75, 0.1366, 0.75, 0.3634, 0.75, 0.1366, 0.75, 0.1366, 0.75, 0.3634, 0.75, 0.3634, 0.75, 0.3634, 0.75, 0.3634, 0.75, 0.3634, 0.75, 0.3634, 0.75, 0.1366, 0.75, 0.1366, 0.75, 0.3634, 0.75, 0.3634, 0.75, 0.3634, 0.75, 0.3634, 0.75, 0.3634, 0.75, 0.1366, 0.75, 0.3634, 0.75, 0.3634, 0.75, 0.1366, 0.75, 0.1366, 0.75, 0.3634, 0.75, 0.3634, 0.75, 0.1366, 0.75, 0.1366, 0.75, 0.3634, 0.75, 0.3634, 0.75, 0.1366, 0.75, 0.1366, 0.75, 0.1366, 0.75, 0.1366, 0.75, 0.1366, 0.75, 0.3634, 0.75, 0.1366, 0.75, 0.1366, 0.75, 0.3634, 0.75, 0.1366, 0.75, 0.1366, 0.75, 0.1366, 0.75, 0.1366, 0.75, 0.1366, 0.75, 0.1366, 0.75, 0.1366, 0.75, 0.1366, 0.75, 0.3634, 0.75, 0.1366, 0.75, 0.1366, 0.75, 0.3634, 0.75, 0.3634, 0.75, 0.3634, 0.75, 0.3634, 0.75, 0.3634, 0.75, 0.3634, 0.75, 0.1366, 0.75, 0.1366, 0.75, 0.3634, 0.75, 0.3634, 0.75, 0.1366, 0.75, 0.1366, 0.75, 0.3634, 0.75, 0.3634, 0.75, 0.3634, 0.75, 0.3634, 0.75, 0.3634, 0.75, 0.1366, 0.75, 0.3634, 0.75, 0.3634, 0.75, 0.1366, 0.75, 0.3634, 0.75, 0.3634, 0.75, 0.3634, 0.75, 0.3634, 0.75, 0.3634, 0.75, 0.3634, 0.75, 0.3634, 0.75, 0.3634, 0.75, 0.3634, 0.75, 0.3634, 0.75, 0.3634, 0.75, 0.3634, 0.75, 0.1366, 0.75, 0.3634, 0.75, 0.3634, 0.75, 0.1366, 0.75, 0.1366, 0.75, 0.3634, 0.75, 0.3634, 0.75, 0.1366, 0.75, 0.1366, 0.75, 0.1366, 0.75, 0.1366, 0.75, 0.1366, 0.75, 0.3634, 0.75, 0.3634, 0.75, 0.3634, 0.75, 0.3634, 0.75, 0.1366, 0.75, 0.1366, 0.75, 0.1366, 0.75, 0.1366, 0.75, 0.3634, 0.75, 0.1366, 0.75, 0.1366, 0.75, 0.3634, 0.75, 0.1366, 0.75, 0.3634, 0.75, 0.3634, 0.75, 0.1366, 0.75, 0.3634, 0.75, 0.3634, 0.75, 0.3634, 0.75, 0.3634, 0.75, 0.1366, 0.75, 0.3634, 0.75, 0.3634, 0.75, 0.1366, 0.75, 0.3634, 0.75, 0.1366, 0.75, 0.1366, 0.75, 0.3634, 0.75, 0.1366, 0.75, 0.1366, 0.75, 0.1366, 0.75, 0.1366, 0.75, 0.3634, 0.75, 0.1366, 0.75, 0.1366, 0.75, 0.3634, 0.75, 0.1366, 0.75, 0.3634, 0.75, 0.3634, 0.75, 0.1366, 0.75, 0.3634, 0.75, 0.1366, 0.75, 0.1366, 0.75, 0.3634, 0.75, 0.1366, 0.75, 0.1366, 0.75, 0.1366, 0.75, 0.1366, 0.75])
me_cube.materials.append(mat_handle)
me_cube.use_remesh_preserve_volume = False
me_cube.use_remesh_preserve_attributes = False
me_cube.use_mirror_vertex_groups = False
me_cube.update()
me_cube_002 = bpy.data.meshes.new('Cube.002')
me_cube_002.from_pydata([(-0.01799, -0.01937, 0.1019), (-0.01799, 0.06716, -0.07689), (-0.01799, 0.06716, 0.06036), (-0.01799, 0.1879, 0.05814), (0.01799, -0.01937, 0.1019), (0.01799, 0.06716, -0.07689), (0.01799, 0.06716, 0.06036), (-0.01799, -0.09036, 0.1533), (0.01799, -0.09036, 0.1533), (-0.01799, -0.2476, 0.07682), (0.01799, -0.2476, 0.07682), (-0.01799, -2.267, 0.04943), (0.01799, -2.267, 0.04943), (-0.01799, -2.729, 0.06899), (0.01799, -2.729, 0.06899), (-0.01799, -3.194, 0.1159), (0.01799, -3.194, 0.1159), (-0.01799, -3.069, 0.01812), (0.01799, -3.069, 0.01812), (-0.01799, -2.838, -0.09145), (0.01799, -2.838, -0.09145), (-0.01799, -2.22, -0.09145), (0.01799, -2.22, -0.09145), (-0.01799, -1.339, -0.07971), (0.01799, -1.339, -0.07971), (-0.01799, -0.2897, -0.06014), (0.01799, -0.2897, -0.06014), (-0.01799, 0.1859, -0.07603), (0.01799, 0.1859, -0.07603), (0.01799, 0.1879, 0.05814), (-0.01799, -0.2441, -0.0224), (0.01799, -0.2441, -0.0224), (-0.01799, -0.1214, -0.0224), (0.01799, -0.1214, -0.0224), (-0.01799, -0.04437, -0.06329), (0.01799, -0.04437, -0.06329), (-0.01799, 0.009096, -0.07587), (0.01799, 0.009096, -0.07587), (-0.01799, 0.04212, -0.07666), (0.01799, 0.04212, -0.07666)], [], [(27, 3, 29, 28), (4, 0, 7, 8), (6, 2, 0, 4), (8, 7, 9, 10), (10, 9, 11, 12), (12, 11, 13, 14), (14, 13, 15, 16), (16, 15, 17, 18), (18, 17, 19, 20), (20, 19, 21, 22), (22, 21, 23, 24), (24, 23, 25, 26), (26, 25, 30, 31), (31, 30, 32, 33), (33, 32, 34, 35), (35, 34, 36, 37), (37, 36, 38, 39), (1, 5, 39, 38), (2, 1, 38, 36, 34, 32, 30, 25, 23, 21, 19, 17, 15, 13, 11, 9, 7, 0), (4, 8, 10, 12, 14, 16, 18, 20, 22, 24, 26, 31, 33, 35, 37, 39, 5, 6)])
_uv = me_cube_002.uv_layers.new(name='UVMap')
_uv.uv.foreach_set('vector', [0.1748, 0.0, 0.1748, 0.04114, 0.1638, 0.04114, 0.1638, 0.0, 0.1417, 0.02685, 0.1528, 0.02685, 0.1528, 0.04902, 0.1417, 0.04902, 0.1417, 0.0, 0.1528, 0.0, 0.1528, 0.02685, 0.1417, 0.02685, 0.1417, 0.04902, 0.1528, 0.04902, 0.1528, 0.09661, 0.1417, 0.09661, 0.1417, 0.09661, 0.1528, 0.09661, 0.1528, 0.7152, 0.1417, 0.7152, 0.1417, 0.7152, 0.1528, 0.7152, 0.1528, 0.8569, 0.1417, 0.8569, 0.1417, 0.8569, 0.1528, 0.8569, 0.1528, 1.0, 0.1417, 1.0, 0.1638, 0.9993, 0.1528, 0.9993, 0.1528, 0.9574, 0.1638, 0.9574, 0.1638, 0.9574, 0.1528, 0.9574, 0.1528, 0.8829, 0.1638, 0.8829, 0.1638, 0.8829, 0.1528, 0.8829, 0.1528, 0.6949, 0.1638, 0.6949, 0.1638, 0.6949, 0.1528, 0.6949, 0.1528, 0.4276, 0.1638, 0.4276, 0.1638, 0.4276, 0.1528, 0.4276, 0.1528, 0.1092, 0.1638, 0.1092, 0.1638, 0.1092, 0.1528, 0.1092, 0.1528, 0.09678, 0.1638, 0.09678, 0.1638, 0.09678, 0.1528, 0.09678, 0.1528, 0.05948, 0.1638, 0.05948, 0.1638, 0.05948, 0.1528, 0.05948, 0.1528, 0.03445, 0.1638, 0.03445, 0.1638, 0.03445, 0.1528, 0.03445, 0.1528, 0.0177, 0.1638, 0.0177, 0.1638, 0.0177, 0.1528, 0.0177, 0.1528, 0.007623, 0.1638, 0.007623, 0.1528, 0.0, 0.1638, 0.0, 0.1638, 0.007623, 0.1528, 0.007623, 0.09966, 0.0, 0.1417, 0.0002677, 0.1416, 0.007944, 0.1413, 0.01807, 0.1373, 0.03444, 0.1247, 0.05798, 0.1244, 0.09559, 0.1359, 0.1096, 0.1399, 0.4315, 0.1417, 0.7014, 0.1405, 0.891, 0.1065, 0.9616, 0.07626, 0.9998, 0.09156, 0.8571, 0.09846, 0.7156, 0.094, 0.09647, 0.07087, 0.04811, 0.08674, 0.02645, 0.6853, 0.8091, 0.6701, 0.8281, 0.6417, 0.8029, 0.1998, 0.7971, 0.1185, 0.806, 0.04988, 0.8203, 0.07716, 0.7862, 0.1124, 0.7642, 0.2079, 0.7539, 0.4482, 0.7634, 0.6231, 0.7729, 0.6349, 0.776, 0.6627, 0.7765, 0.6763, 0.768, 0.6857, 0.7611, 0.6915, 0.7606, 0.6959, 0.7603, 0.6971, 0.7985])
me_cube_002.materials.append(mat_blade)
me_cube_002.use_remesh_fix_poles = True
me_cube_002.use_remesh_preserve_attributes = False
me_cube_002.update()

# ---- objects
ob_light = bpy.data.objects.new('Light', light_light)
ob_camera = bpy.data.objects.new('Camera', cam_camera)
ob_blade_reference = bpy.data.objects.new('blade_reference', None)
ob_guard = bpy.data.objects.new('Guard', me_circle_001)
ob_core = bpy.data.objects.new('Core', me_cube_001)
ob_handle = bpy.data.objects.new('Handle', me_cube)
ob_blade = bpy.data.objects.new('Blade', me_cube_002)

# ---- transforms, parenting, visibility, modifiers, constraints
ob_light.location = (4.076, 1.005, 5.904)
ob_light.rotation_euler = (0.6503, 0.05522, 1.866)
ob_light.lock_rotations_4d = False
ob_light.empty_display_type = 'ARROWS'
ob_light.color = (0.0, 0.0, 0.0, 0.0)
ob_light.lineart.crease_threshold = 0.0
ob_camera.location = (7.359, -6.926, 4.958)
ob_camera.rotation_euler = (1.109, 0.0, 0.8149)
ob_camera.lock_rotations_4d = False
ob_camera.empty_display_type = 'ARROWS'
ob_camera.color = (0.0, 0.0, 0.0, 0.0)
ob_camera.display_type = 'WIRE'
ob_camera.lineart.crease_threshold = 0.0
ob_blade_reference.location = (0.0, 0.0, 0.0)
ob_blade_reference.rotation_euler = (1.571, -0.0, 1.571)
ob_blade_reference.empty_display_type = 'IMAGE'
ob_blade_reference.empty_display_size = 5.0
ob_guard.location = (2.536e-09, 1.057, 0.795)
ob_guard.rotation_euler = (1.571, 0.0, 0.0)
ob_guard.scale = (1.0, 1.568, 0.564)
ob_core.location = (2.536e-09, 1.057, 0.795)
ob_core.scale = (0.06566, 0.06566, 0.06566)
ob_core.lock_rotations_4d = False
ob_core.empty_display_type = 'ARROWS'
ob_core.lineart.crease_threshold = 0.0
ob_handle.location = (0.0, 1.931, 0.8295)
ob_handle.scale = (0.06566, 0.06566, 0.06566)
ob_handle.lock_rotations_4d = False
ob_handle.empty_display_type = 'ARROWS'
ob_handle.lineart.crease_threshold = 0.0
ob_blade.location = (2.536e-09, 0.9288, 0.8059)

# ---- collection membership
col_collection.objects.link(ob_light)
col_collection.objects.link(ob_camera)
col_collection.objects.link(ob_blade_reference)
col_millenniumblade.objects.link(ob_guard)
col_millenniumblade.objects.link(ob_core)
col_millenniumblade.objects.link(ob_handle)
col_millenniumblade.objects.link(ob_blade)

# ---- scene / render settings (as saved in the file)
scene.camera = ob_camera
scene.frame_start = 1; scene.frame_end = 250; scene.frame_set(1)
scene.render.engine = 'BLENDER_EEVEE_NEXT'
scene.cycles.sampling_pattern = 'TABULATED_SOBOL'
scene.cycles.use_light_tree = False
scene.view_settings.view_transform = 'Filmic'
bpy.context.view_layer.update()
